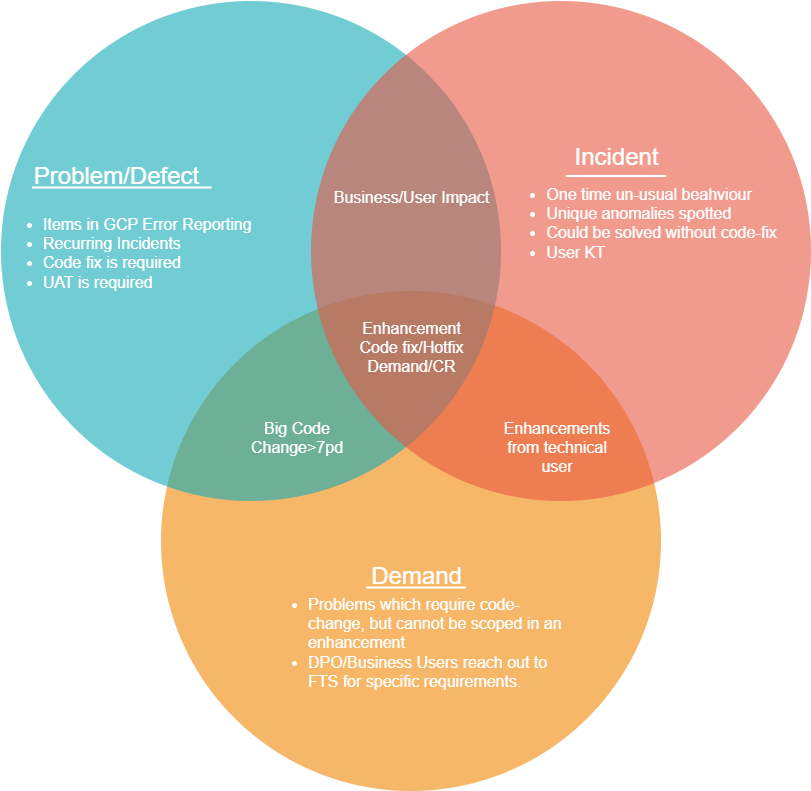

The diagram above was exported from draw.io. Its source (the exported page's mxGraphModel, read from the mxfile embedded in the PNG):
<mxGraphModel dx="721" dy="446" grid="1" gridSize="10" guides="1" tooltips="1" connect="1" arrows="1" fold="1" page="1" pageScale="1" pageWidth="1169" pageHeight="827" background="none" math="0" shadow="0">
  <root>
    <mxCell id="0" />
    <mxCell id="1" parent="0" />
    <mxCell id="21531" value="" style="ellipse;fillColor=#F08705;opacity=60;strokeColor=none;html=1;fontColor=#FFFFFF;" parent="1" vertex="1">
      <mxGeometry x="339.5" y="308.5" width="500" height="500" as="geometry" />
    </mxCell>
    <mxCell id="21532" value="" style="ellipse;fillColor=#12AAB5;opacity=60;strokeColor=none;html=1;fontColor=#FFFFFF;" parent="1" vertex="1">
      <mxGeometry x="179.5" y="18.5" width="500" height="500" as="geometry" />
    </mxCell>
    <mxCell id="21533" value="" style="ellipse;fillColor=#e85642;opacity=60;strokeColor=none;html=1;fontColor=#FFFFFF;" parent="1" vertex="1">
      <mxGeometry x="489.5" y="18.5" width="500" height="500" as="geometry" />
    </mxCell>
    <mxCell id="21534" value="Problem/Defect" style="text;fontSize=24;align=center;verticalAlign=middle;html=1;fontColor=#FFFFFF;" parent="1" vertex="1">
      <mxGeometry x="200" y="157.75" width="190" height="71.5" as="geometry" />
    </mxCell>
    <mxCell id="21535" value="Incident" style="text;fontSize=24;align=center;verticalAlign=middle;html=1;fontColor=#FFFFFF;" parent="1" vertex="1">
      <mxGeometry x="699.5" y="140" width="190" height="70" as="geometry" />
    </mxCell>
    <mxCell id="21536" value="Demand" style="text;fontSize=24;align=center;verticalAlign=middle;html=1;fontColor=#FFFFFF;" parent="1" vertex="1">
      <mxGeometry x="499.5" y="558.5" width="190" height="70" as="geometry" />
    </mxCell>
    <mxCell id="21537" value="Business/User Impact" style="text;align=center;html=1;fontColor=#FFFFFF;fontSize=16;" parent="1" vertex="1">
      <mxGeometry x="570" y="198.5" width="39.5" height="40" as="geometry" />
    </mxCell>
    <mxCell id="21540" value="Enhancement&lt;br&gt;Code fix/Hotfix&lt;br&gt;Demand/CR" style="text;align=center;html=1;fontColor=#FFFFFF;fontSize=16;" parent="1" vertex="1">
      <mxGeometry x="570" y="330" width="40" height="40" as="geometry" />
    </mxCell>
    <mxCell id="o9DP1AmymUW7ImaerBZZ-21544" value="" style="line;strokeWidth=2;html=1;rounded=0;shadow=0;fontSize=27;align=center;fillColor=none;strokeColor=#FFFFFF;" parent="1" vertex="1">
      <mxGeometry x="744.25" y="188.5" width="100.5" height="10" as="geometry" />
    </mxCell>
    <mxCell id="o9DP1AmymUW7ImaerBZZ-21545" value="" style="line;strokeWidth=2;html=1;rounded=0;shadow=0;fontSize=27;align=center;fillColor=none;strokeColor=#FFFFFF;" parent="1" vertex="1">
      <mxGeometry x="210.5" y="200" width="179.5" height="10" as="geometry" />
    </mxCell>
    <mxCell id="o9DP1AmymUW7ImaerBZZ-21546" value="" style="line;strokeWidth=2;html=1;rounded=0;shadow=0;fontSize=27;align=center;fillColor=none;strokeColor=#FFFFFF;" parent="1" vertex="1">
      <mxGeometry x="544.5" y="600" width="100" height="10" as="geometry" />
    </mxCell>
    <mxCell id="o9DP1AmymUW7ImaerBZZ-21547" value="&lt;ul&gt;&lt;li style=&quot;text-align: left;&quot;&gt;One time un-usual beahviour&lt;/li&gt;&lt;li style=&quot;text-align: left;&quot;&gt;Unique anomalies spotted&lt;/li&gt;&lt;li&gt;Could be solved without code-fix&lt;/li&gt;&lt;li style=&quot;text-align: left;&quot;&gt;User KT&amp;nbsp;&lt;/li&gt;&lt;/ul&gt;" style="text;align=center;html=1;fontColor=#FFFFFF;fontSize=16;" parent="1" vertex="1">
      <mxGeometry x="799.5" y="180" width="40" height="40" as="geometry" />
    </mxCell>
    <mxCell id="o9DP1AmymUW7ImaerBZZ-21550" value="&lt;ul style=&quot;color: rgb(255, 255, 255); font-family: Helvetica; font-size: 16px; font-style: normal; font-variant-ligatures: normal; font-variant-caps: normal; font-weight: 400; letter-spacing: normal; orphans: 2; text-indent: 0px; text-transform: none; widows: 2; word-spacing: 0px; -webkit-text-stroke-width: 0px; text-decoration-thickness: initial; text-decoration-style: initial; text-decoration-color: initial;&quot;&gt;&lt;li style=&quot;&quot;&gt;Items in GCP Error Reporting&lt;/li&gt;&lt;li style=&quot;&quot;&gt;Recurring Incidents&lt;/li&gt;&lt;li style=&quot;&quot;&gt;Code fix is required&lt;/li&gt;&lt;li style=&quot;&quot;&gt;UAT is required&lt;/li&gt;&lt;/ul&gt;" style="text;whiteSpace=wrap;html=1;" parent="1" vertex="1">
      <mxGeometry x="179.5" y="210" width="300" height="90" as="geometry" />
    </mxCell>
    <mxCell id="o9DP1AmymUW7ImaerBZZ-21551" value="&lt;ul style=&quot;color: rgb(255, 255, 255); font-family: Helvetica; font-size: 16px; font-style: normal; font-variant-ligatures: normal; font-variant-caps: normal; font-weight: 400; letter-spacing: normal; orphans: 2; text-align: center; text-indent: 0px; text-transform: none; widows: 2; word-spacing: 0px; -webkit-text-stroke-width: 0px; text-decoration-thickness: initial; text-decoration-style: initial; text-decoration-color: initial;&quot;&gt;&lt;li style=&quot;text-align: left;&quot;&gt;&lt;span style=&quot;text-align: center; background-color: initial;&quot;&gt;Problems which require code-change, but cannot be scoped in an enhancement&lt;/span&gt;&lt;br&gt;&lt;/li&gt;&lt;li style=&quot;text-align: left;&quot;&gt;DPO/Business Users reach out to FTS for specific requirements.&lt;/li&gt;&lt;/ul&gt;" style="text;whiteSpace=wrap;html=1;labelBackgroundColor=none;" parent="1" vertex="1">
      <mxGeometry x="444.5" y="590" width="300" height="130" as="geometry" />
    </mxCell>
    <mxCell id="o9DP1AmymUW7ImaerBZZ-21552" value="&lt;div style=&quot;text-align: center;&quot;&gt;&lt;span style=&quot;background-color: initial; font-size: 16px;&quot;&gt;&lt;font color=&quot;#ffffff&quot;&gt;Big Code Change&amp;gt;7pd&lt;/font&gt;&lt;/span&gt;&lt;/div&gt;" style="text;whiteSpace=wrap;html=1;" parent="1" vertex="1">
      <mxGeometry x="410" y="430" width="130" height="40" as="geometry" />
    </mxCell>
    <mxCell id="o9DP1AmymUW7ImaerBZZ-21553" value="&lt;div style=&quot;text-align: center;&quot;&gt;&lt;span style=&quot;background-color: initial; font-size: 16px;&quot;&gt;&lt;font color=&quot;#ffffff&quot;&gt;Enhancements from technical user&lt;/font&gt;&lt;/span&gt;&lt;/div&gt;" style="text;whiteSpace=wrap;html=1;" parent="1" vertex="1">
      <mxGeometry x="669.5" y="430" width="130" height="40" as="geometry" />
    </mxCell>
  </root>
</mxGraphModel>